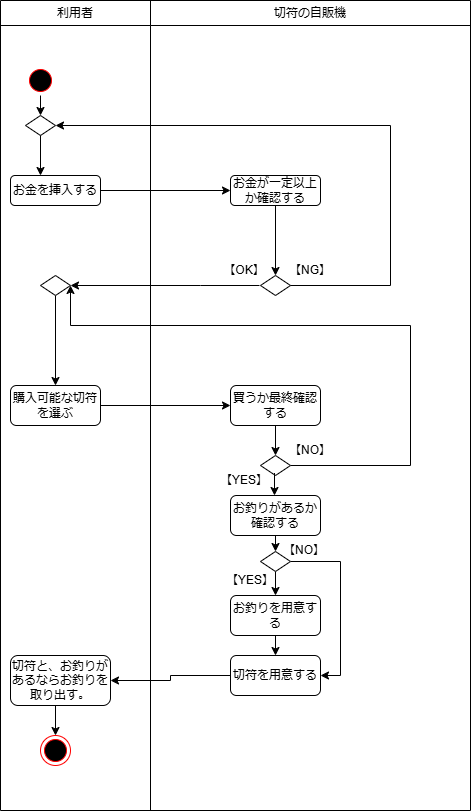

The diagram above was exported from draw.io. Its source (the exported page's mxGraphModel, read from the mxfile embedded in the PNG):
<mxGraphModel dx="1002" dy="1738" grid="1" gridSize="10" guides="1" tooltips="1" connect="1" arrows="1" fold="1" page="1" pageScale="1" pageWidth="827" pageHeight="1169" math="0" shadow="0">
  <root>
    <mxCell id="0" />
    <mxCell id="1" parent="0" />
    <mxCell id="3dCf0ugigEPTsWAq5QCp-236" value="" style="shape=table;startSize=0;container=1;collapsible=0;childLayout=tableLayout;" parent="1" vertex="1">
      <mxGeometry x="200" y="-1145" width="470" height="810" as="geometry" />
    </mxCell>
    <mxCell id="3dCf0ugigEPTsWAq5QCp-237" value="" style="shape=tableRow;horizontal=0;startSize=0;swimlaneHead=0;swimlaneBody=0;strokeColor=inherit;top=0;left=0;bottom=0;right=0;collapsible=0;dropTarget=0;fillColor=none;points=[[0,0.5],[1,0.5]];portConstraint=eastwest;" parent="3dCf0ugigEPTsWAq5QCp-236" vertex="1">
      <mxGeometry width="470" height="25" as="geometry" />
    </mxCell>
    <mxCell id="3dCf0ugigEPTsWAq5QCp-238" value="利用者" style="shape=partialRectangle;html=1;whiteSpace=wrap;connectable=0;strokeColor=inherit;overflow=hidden;fillColor=none;top=0;left=0;bottom=0;right=0;pointerEvents=1;" parent="3dCf0ugigEPTsWAq5QCp-237" vertex="1">
      <mxGeometry width="150" height="25" as="geometry">
        <mxRectangle width="150" height="25" as="alternateBounds" />
      </mxGeometry>
    </mxCell>
    <mxCell id="3dCf0ugigEPTsWAq5QCp-239" value="切符の自販機" style="shape=partialRectangle;html=1;whiteSpace=wrap;connectable=0;strokeColor=inherit;overflow=hidden;fillColor=none;top=0;left=0;bottom=0;right=0;pointerEvents=1;" parent="3dCf0ugigEPTsWAq5QCp-237" vertex="1">
      <mxGeometry x="150" width="320" height="25" as="geometry">
        <mxRectangle width="320" height="25" as="alternateBounds" />
      </mxGeometry>
    </mxCell>
    <mxCell id="3dCf0ugigEPTsWAq5QCp-240" value="" style="shape=tableRow;horizontal=0;startSize=0;swimlaneHead=0;swimlaneBody=0;strokeColor=inherit;top=0;left=0;bottom=0;right=0;collapsible=0;dropTarget=0;fillColor=none;points=[[0,0.5],[1,0.5]];portConstraint=eastwest;" parent="3dCf0ugigEPTsWAq5QCp-236" vertex="1">
      <mxGeometry y="25" width="470" height="785" as="geometry" />
    </mxCell>
    <mxCell id="3dCf0ugigEPTsWAq5QCp-241" value="" style="shape=partialRectangle;html=1;whiteSpace=wrap;connectable=0;strokeColor=inherit;overflow=hidden;fillColor=none;top=0;left=0;bottom=0;right=0;pointerEvents=1;" parent="3dCf0ugigEPTsWAq5QCp-240" vertex="1">
      <mxGeometry width="150" height="785" as="geometry">
        <mxRectangle width="150" height="785" as="alternateBounds" />
      </mxGeometry>
    </mxCell>
    <mxCell id="3dCf0ugigEPTsWAq5QCp-242" value="" style="shape=partialRectangle;html=1;whiteSpace=wrap;connectable=0;strokeColor=inherit;overflow=hidden;fillColor=none;top=0;left=0;bottom=0;right=0;pointerEvents=1;" parent="3dCf0ugigEPTsWAq5QCp-240" vertex="1">
      <mxGeometry x="150" width="320" height="785" as="geometry">
        <mxRectangle width="320" height="785" as="alternateBounds" />
      </mxGeometry>
    </mxCell>
    <mxCell id="3dCf0ugigEPTsWAq5QCp-247" value="" style="ellipse;html=1;shape=startState;fillColor=#000000;strokeColor=#ff0000;" parent="1" vertex="1">
      <mxGeometry x="225" y="-1080" width="30" height="30" as="geometry" />
    </mxCell>
    <mxCell id="3dCf0ugigEPTsWAq5QCp-253" value="" style="rhombus;whiteSpace=wrap;html=1;" parent="1" vertex="1">
      <mxGeometry x="225" y="-1030" width="30" height="20" as="geometry" />
    </mxCell>
    <mxCell id="3dCf0ugigEPTsWAq5QCp-255" value="" style="endArrow=classic;html=1;rounded=0;entryX=0.5;entryY=0;entryDx=0;entryDy=0;" parent="1" source="3dCf0ugigEPTsWAq5QCp-247" target="3dCf0ugigEPTsWAq5QCp-253" edge="1">
      <mxGeometry width="50" height="50" relative="1" as="geometry">
        <mxPoint x="240" y="-930" as="sourcePoint" />
        <mxPoint x="290" y="-980" as="targetPoint" />
      </mxGeometry>
    </mxCell>
    <mxCell id="3dCf0ugigEPTsWAq5QCp-260" style="edgeStyle=orthogonalEdgeStyle;rounded=0;orthogonalLoop=1;jettySize=auto;html=1;exitX=1;exitY=0.5;exitDx=0;exitDy=0;entryX=0;entryY=0.5;entryDx=0;entryDy=0;" parent="1" source="3dCf0ugigEPTsWAq5QCp-256" target="3dCf0ugigEPTsWAq5QCp-259" edge="1">
      <mxGeometry relative="1" as="geometry" />
    </mxCell>
    <mxCell id="3dCf0ugigEPTsWAq5QCp-256" value="お金を挿入する" style="rounded=1;whiteSpace=wrap;html=1;" parent="1" vertex="1">
      <mxGeometry x="210" y="-970" width="90" height="30" as="geometry" />
    </mxCell>
    <mxCell id="3dCf0ugigEPTsWAq5QCp-257" value="" style="endArrow=classic;html=1;rounded=0;exitX=0.5;exitY=1;exitDx=0;exitDy=0;" parent="1" source="3dCf0ugigEPTsWAq5QCp-253" edge="1">
      <mxGeometry width="50" height="50" relative="1" as="geometry">
        <mxPoint x="240" y="-940" as="sourcePoint" />
        <mxPoint x="240" y="-970" as="targetPoint" />
      </mxGeometry>
    </mxCell>
    <mxCell id="3dCf0ugigEPTsWAq5QCp-262" style="edgeStyle=orthogonalEdgeStyle;rounded=0;orthogonalLoop=1;jettySize=auto;html=1;exitX=0.5;exitY=1;exitDx=0;exitDy=0;entryX=0.5;entryY=0;entryDx=0;entryDy=0;" parent="1" source="3dCf0ugigEPTsWAq5QCp-259" target="3dCf0ugigEPTsWAq5QCp-261" edge="1">
      <mxGeometry relative="1" as="geometry" />
    </mxCell>
    <mxCell id="3dCf0ugigEPTsWAq5QCp-259" value="お金が一定以上か確認する" style="rounded=1;whiteSpace=wrap;html=1;" parent="1" vertex="1">
      <mxGeometry x="430" y="-970" width="90" height="30" as="geometry" />
    </mxCell>
    <mxCell id="3dCf0ugigEPTsWAq5QCp-263" value="【YES】" style="text;html=1;align=center;verticalAlign=middle;whiteSpace=wrap;rounded=0;" parent="1" vertex="1">
      <mxGeometry x="420" y="-580" width="60" height="30" as="geometry" />
    </mxCell>
    <mxCell id="3dCf0ugigEPTsWAq5QCp-271" style="edgeStyle=orthogonalEdgeStyle;rounded=0;orthogonalLoop=1;jettySize=auto;html=1;exitX=0;exitY=1;exitDx=0;exitDy=0;entryX=1;entryY=0.5;entryDx=0;entryDy=0;" parent="1" source="3dCf0ugigEPTsWAq5QCp-265" target="3dCf0ugigEPTsWAq5QCp-253" edge="1">
      <mxGeometry relative="1" as="geometry">
        <Array as="points">
          <mxPoint x="590" y="-860" />
          <mxPoint x="590" y="-1020" />
        </Array>
      </mxGeometry>
    </mxCell>
    <mxCell id="3dCf0ugigEPTsWAq5QCp-264" value="【NO】" style="text;html=1;align=center;verticalAlign=middle;whiteSpace=wrap;rounded=0;" parent="1" vertex="1">
      <mxGeometry x="480" y="-710" width="60" height="30" as="geometry" />
    </mxCell>
    <mxCell id="3dCf0ugigEPTsWAq5QCp-265" value="【NG】" style="text;html=1;align=center;verticalAlign=middle;whiteSpace=wrap;rounded=0;" parent="1" vertex="1">
      <mxGeometry x="480" y="-890" width="60" height="30" as="geometry" />
    </mxCell>
    <mxCell id="3dCf0ugigEPTsWAq5QCp-269" style="edgeStyle=orthogonalEdgeStyle;rounded=0;orthogonalLoop=1;jettySize=auto;html=1;exitX=0.75;exitY=1;exitDx=0;exitDy=0;" parent="1" source="3dCf0ugigEPTsWAq5QCp-266" target="3dCf0ugigEPTsWAq5QCp-268" edge="1">
      <mxGeometry relative="1" as="geometry">
        <Array as="points">
          <mxPoint x="400" y="-860" />
          <mxPoint x="400" y="-860" />
        </Array>
      </mxGeometry>
    </mxCell>
    <mxCell id="3dCf0ugigEPTsWAq5QCp-266" value="【OK】" style="text;html=1;align=center;verticalAlign=middle;whiteSpace=wrap;rounded=0;" parent="1" vertex="1">
      <mxGeometry x="414" y="-890" width="60" height="30" as="geometry" />
    </mxCell>
    <mxCell id="3dCf0ugigEPTsWAq5QCp-273" style="edgeStyle=orthogonalEdgeStyle;rounded=0;orthogonalLoop=1;jettySize=auto;html=1;exitX=1;exitY=0.5;exitDx=0;exitDy=0;entryX=0;entryY=0.5;entryDx=0;entryDy=0;" parent="1" source="3dCf0ugigEPTsWAq5QCp-267" target="3dCf0ugigEPTsWAq5QCp-272" edge="1">
      <mxGeometry relative="1" as="geometry" />
    </mxCell>
    <mxCell id="3dCf0ugigEPTsWAq5QCp-267" value="購入可能な切符を選ぶ" style="rounded=1;whiteSpace=wrap;html=1;" parent="1" vertex="1">
      <mxGeometry x="210" y="-760" width="90" height="40" as="geometry" />
    </mxCell>
    <mxCell id="3dCf0ugigEPTsWAq5QCp-270" style="edgeStyle=orthogonalEdgeStyle;rounded=0;orthogonalLoop=1;jettySize=auto;html=1;exitX=0.5;exitY=1;exitDx=0;exitDy=0;entryX=0.5;entryY=0;entryDx=0;entryDy=0;" parent="1" source="3dCf0ugigEPTsWAq5QCp-268" target="3dCf0ugigEPTsWAq5QCp-267" edge="1">
      <mxGeometry relative="1" as="geometry" />
    </mxCell>
    <mxCell id="3dCf0ugigEPTsWAq5QCp-268" value="" style="rhombus;whiteSpace=wrap;html=1;" parent="1" vertex="1">
      <mxGeometry x="240" y="-870" width="30" height="20" as="geometry" />
    </mxCell>
    <mxCell id="3dCf0ugigEPTsWAq5QCp-261" value="" style="rhombus;whiteSpace=wrap;html=1;" parent="1" vertex="1">
      <mxGeometry x="460" y="-870" width="30" height="20" as="geometry" />
    </mxCell>
    <mxCell id="3dCf0ugigEPTsWAq5QCp-275" style="edgeStyle=orthogonalEdgeStyle;rounded=0;orthogonalLoop=1;jettySize=auto;html=1;exitX=0.5;exitY=1;exitDx=0;exitDy=0;entryX=0.5;entryY=0;entryDx=0;entryDy=0;" parent="1" source="3dCf0ugigEPTsWAq5QCp-272" target="3dCf0ugigEPTsWAq5QCp-274" edge="1">
      <mxGeometry relative="1" as="geometry" />
    </mxCell>
    <mxCell id="3dCf0ugigEPTsWAq5QCp-272" value="買うか最終確認する" style="rounded=1;whiteSpace=wrap;html=1;" parent="1" vertex="1">
      <mxGeometry x="430" y="-760" width="90" height="40" as="geometry" />
    </mxCell>
    <mxCell id="3dCf0ugigEPTsWAq5QCp-286" style="edgeStyle=orthogonalEdgeStyle;rounded=0;orthogonalLoop=1;jettySize=auto;html=1;exitX=1;exitY=0.5;exitDx=0;exitDy=0;entryX=1;entryY=0.5;entryDx=0;entryDy=0;" parent="1" source="3dCf0ugigEPTsWAq5QCp-274" target="3dCf0ugigEPTsWAq5QCp-268" edge="1">
      <mxGeometry relative="1" as="geometry">
        <Array as="points">
          <mxPoint x="610" y="-680" />
          <mxPoint x="610" y="-820" />
          <mxPoint x="270" y="-820" />
        </Array>
      </mxGeometry>
    </mxCell>
    <mxCell id="3dCf0ugigEPTsWAq5QCp-274" value="" style="rhombus;whiteSpace=wrap;html=1;" parent="1" vertex="1">
      <mxGeometry x="460" y="-690" width="30" height="20" as="geometry" />
    </mxCell>
    <mxCell id="3dCf0ugigEPTsWAq5QCp-282" style="edgeStyle=orthogonalEdgeStyle;rounded=0;orthogonalLoop=1;jettySize=auto;html=1;exitX=0.5;exitY=1;exitDx=0;exitDy=0;entryX=0.5;entryY=0;entryDx=0;entryDy=0;" parent="1" source="3dCf0ugigEPTsWAq5QCp-276" target="3dCf0ugigEPTsWAq5QCp-281" edge="1">
      <mxGeometry relative="1" as="geometry" />
    </mxCell>
    <mxCell id="3dCf0ugigEPTsWAq5QCp-276" value="お釣りがあるか確認する" style="rounded=1;whiteSpace=wrap;html=1;" parent="1" vertex="1">
      <mxGeometry x="430" y="-650" width="90" height="40" as="geometry" />
    </mxCell>
    <mxCell id="3dCf0ugigEPTsWAq5QCp-288" style="edgeStyle=orthogonalEdgeStyle;rounded=0;orthogonalLoop=1;jettySize=auto;html=1;exitX=0.5;exitY=1;exitDx=0;exitDy=0;entryX=0.5;entryY=0;entryDx=0;entryDy=0;" parent="1" source="3dCf0ugigEPTsWAq5QCp-277" target="3dCf0ugigEPTsWAq5QCp-280" edge="1">
      <mxGeometry relative="1" as="geometry" />
    </mxCell>
    <mxCell id="3dCf0ugigEPTsWAq5QCp-277" value="お釣りを用意す&lt;span style=&quot;color: rgba(0, 0, 0, 0); font-family: monospace; font-size: 0px; text-align: start; text-wrap: nowrap;&quot;&gt;%3CmxGraphModel%3E%3Croot%3E%3CmxCell%20id%3D%220%22%2F%3E%3CmxCell%20id%3D%221%22%20parent%3D%220%22%2F%3E%3CmxCell%20id%3D%222%22%20style%3D%22edgeStyle%3DorthogonalEdgeStyle%3Brounded%3D0%3BorthogonalLoop%3D1%3BjettySize%3Dauto%3Bhtml%3D1%3BexitX%3D0%3BexitY%3D1%3BexitDx%3D0%3BexitDy%3D0%3BentryX%3D0%3BentryY%3D0%3BentryDx%3D0%3BentryDy%3D0%3B%22%20edge%3D%221%22%20parent%3D%221%22%3E%3CmxGeometry%20relative%3D%221%22%20as%3D%22geometry%22%3E%3CmxPoint%20x%3D%22468%22%20y%3D%22-675%22%20as%3D%22sourcePoint%22%2F%3E%3CmxPoint%20x%3D%22468%22%20y%3D%22-685%22%20as%3D%22targetPoint%22%2F%3E%3C%2FmxGeometry%3E%3C%2FmxCell%3E%3C%2Froot%3E%3C%2FmxGraphModel%3E&lt;/span&gt;る" style="rounded=1;whiteSpace=wrap;html=1;" parent="1" vertex="1">
      <mxGeometry x="430" y="-550" width="90" height="40" as="geometry" />
    </mxCell>
    <mxCell id="3dCf0ugigEPTsWAq5QCp-291" style="edgeStyle=orthogonalEdgeStyle;rounded=0;orthogonalLoop=1;jettySize=auto;html=1;exitX=0;exitY=0.5;exitDx=0;exitDy=0;" parent="1" source="3dCf0ugigEPTsWAq5QCp-280" target="3dCf0ugigEPTsWAq5QCp-290" edge="1">
      <mxGeometry relative="1" as="geometry" />
    </mxCell>
    <mxCell id="3dCf0ugigEPTsWAq5QCp-280" value="切符を用意す&lt;span style=&quot;color: rgba(0, 0, 0, 0); font-family: monospace; font-size: 0px; text-align: start; text-wrap: nowrap;&quot;&gt;%3CmxGraphModel%3E%3Croot%3E%3CmxCell%20id%3D%220%22%2F%3E%3CmxCell%20id%3D%221%22%20parent%3D%220%22%2F%3E%3CmxCell%20id%3D%222%22%20style%3D%22edgeStyle%3DorthogonalEdgeStyle%3Brounded%3D0%3BorthogonalLoop%3D1%3BjettySize%3Dauto%3Bhtml%3D1%3BexitX%3D0%3BexitY%3D1%3BexitDx%3D0%3BexitDy%3D0%3BentryX%3D0%3BentryY%3D0%3BentryDx%3D0%3BentryDy%3D0%3B%22%20edge%3D%221%22%20parent%3D%221%22%3E%3CmxGeometry%20relative%3D%221%22%20as%3D%22geometry%22%3E%3CmxPoint%20x%3D%22468%22%20y%3D%22-675%22%20as%3D%22sourcePoint%22%2F%3E%3CmxPoint%20x%3D%22468%22%20y%3D%22-685%22%20as%3D%22targetPoint%22%2F%3E%3C%2FmxGeometry%3E%3C%2FmxCell%3E%3C%2Froot%3E%3C%2FmxGraphModel%3E&lt;/span&gt;る" style="rounded=1;whiteSpace=wrap;html=1;" parent="1" vertex="1">
      <mxGeometry x="430" y="-490" width="90" height="40" as="geometry" />
    </mxCell>
    <mxCell id="3dCf0ugigEPTsWAq5QCp-283" style="edgeStyle=orthogonalEdgeStyle;rounded=0;orthogonalLoop=1;jettySize=auto;html=1;exitX=0.5;exitY=1;exitDx=0;exitDy=0;entryX=0.5;entryY=0;entryDx=0;entryDy=0;" parent="1" source="3dCf0ugigEPTsWAq5QCp-281" target="3dCf0ugigEPTsWAq5QCp-277" edge="1">
      <mxGeometry relative="1" as="geometry" />
    </mxCell>
    <mxCell id="3dCf0ugigEPTsWAq5QCp-284" style="edgeStyle=orthogonalEdgeStyle;rounded=0;orthogonalLoop=1;jettySize=auto;html=1;exitX=1;exitY=0.5;exitDx=0;exitDy=0;entryX=1;entryY=0.5;entryDx=0;entryDy=0;" parent="1" source="3dCf0ugigEPTsWAq5QCp-281" target="3dCf0ugigEPTsWAq5QCp-280" edge="1">
      <mxGeometry relative="1" as="geometry" />
    </mxCell>
    <mxCell id="3dCf0ugigEPTsWAq5QCp-281" value="" style="rhombus;whiteSpace=wrap;html=1;" parent="1" vertex="1">
      <mxGeometry x="460" y="-594" width="30" height="20" as="geometry" />
    </mxCell>
    <mxCell id="3dCf0ugigEPTsWAq5QCp-285" value="【YES】" style="text;html=1;align=center;verticalAlign=middle;whiteSpace=wrap;rounded=0;" parent="1" vertex="1">
      <mxGeometry x="414" y="-680" width="60" height="30" as="geometry" />
    </mxCell>
    <mxCell id="3dCf0ugigEPTsWAq5QCp-287" style="edgeStyle=orthogonalEdgeStyle;rounded=0;orthogonalLoop=1;jettySize=auto;html=1;exitX=1;exitY=0.25;exitDx=0;exitDy=0;entryX=1;entryY=1;entryDx=0;entryDy=0;" parent="1" source="3dCf0ugigEPTsWAq5QCp-285" target="3dCf0ugigEPTsWAq5QCp-285" edge="1">
      <mxGeometry relative="1" as="geometry" />
    </mxCell>
    <mxCell id="3dCf0ugigEPTsWAq5QCp-289" value="【NO】" style="text;html=1;align=center;verticalAlign=middle;whiteSpace=wrap;rounded=0;" parent="1" vertex="1">
      <mxGeometry x="474" y="-610" width="60" height="30" as="geometry" />
    </mxCell>
    <mxCell id="3dCf0ugigEPTsWAq5QCp-294" style="edgeStyle=orthogonalEdgeStyle;rounded=0;orthogonalLoop=1;jettySize=auto;html=1;exitX=0.5;exitY=1;exitDx=0;exitDy=0;entryX=0.5;entryY=0;entryDx=0;entryDy=0;" parent="1" source="3dCf0ugigEPTsWAq5QCp-290" target="3dCf0ugigEPTsWAq5QCp-293" edge="1">
      <mxGeometry relative="1" as="geometry" />
    </mxCell>
    <mxCell id="3dCf0ugigEPTsWAq5QCp-290" value="切符と、お釣りがあるならお釣りを取り出す。" style="rounded=1;whiteSpace=wrap;html=1;" parent="1" vertex="1">
      <mxGeometry x="210" y="-490" width="100" height="50" as="geometry" />
    </mxCell>
    <mxCell id="3dCf0ugigEPTsWAq5QCp-293" value="" style="ellipse;html=1;shape=endState;fillColor=#000000;strokeColor=#ff0000;" parent="1" vertex="1">
      <mxGeometry x="240" y="-410" width="30" height="30" as="geometry" />
    </mxCell>
  </root>
</mxGraphModel>